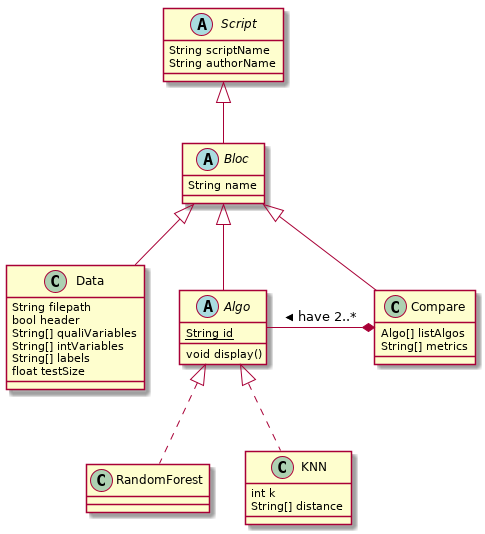

The diagram above was rendered by PlantUML. Its source (embedded in the PNG):
@startuml MMLClassDiagram

abstract class Script {
    String scriptName
    String authorName
}
abstract class Bloc {
    String name
}


class Data {
    String filepath
    bool header
    String[] qualiVariables
    String[] intVariables
    String[] labels
    float testSize
}

abstract class Algo {
    {static} String id
    void display()
}

class Compare {
    Algo[] listAlgos
    String[] metrics
}

class RandomForest {

}

class KNN {
    int k
    String[] distance
}

Data -[hidden] Algo
Algo -[hidden] Compare

Compare *-- Algo : have 2..* >

Script <|-- Bloc
Bloc <|-- Data
Bloc <|-- Algo
Bloc <|-- Compare 
Algo <|.. RandomForest
Algo <|.. KNN

@enduml